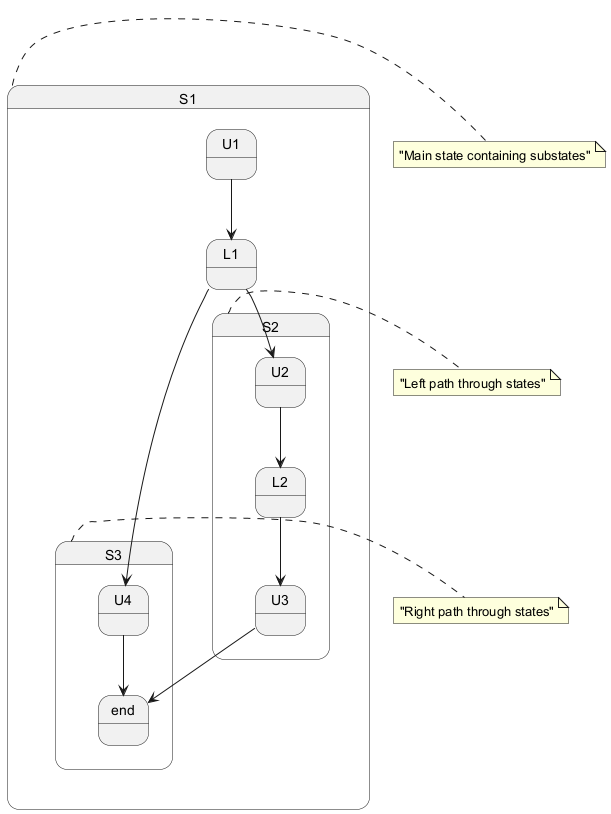

The diagram above was rendered by PlantUML. Its source (embedded in the PNG):
@startuml
state S1 {
  state U1
  U1 -down-> L1
  
  state S3 {
    L1 -down-> U4
    U4 -down-> end
  }
  
  state S2 {
    L1 -down-> U2
    U2 -down-> L2
    L2 -down-> U3
    U3 -down-> end
  }
}

note right of S1: "Main state containing substates"
note right of S2: "Left path through states"
note right of S3: "Right path through states"
@enduml